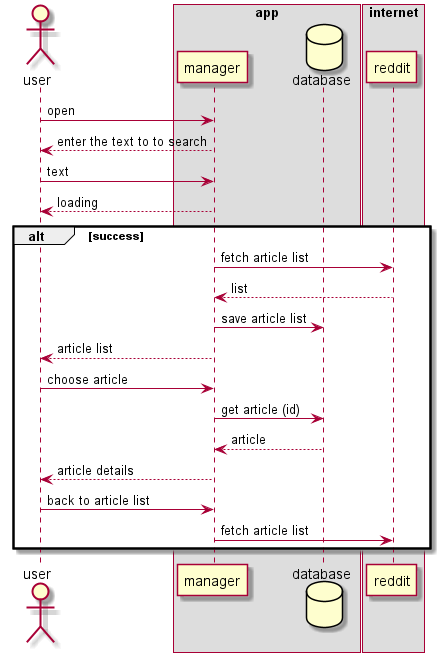

The diagram above was rendered by PlantUML. Its source (embedded in the PNG):
@startuml
actor user

box "app"
participant manager
database database
endbox

box "internet"
participant reddit
endbox


user -> manager : open
manager --> user : enter the text to to search
user -> manager: text
manager --> user : loading
alt success
manager -> reddit : fetch article list
reddit --> manager : list
manager -> database : save article list
manager --> user: article list
user -> manager : choose article
manager -> database : get article (id)
database --> manager : article
manager --> user : article details
user -> manager : back to article list
manager -> reddit : fetch article list

end


@enduml